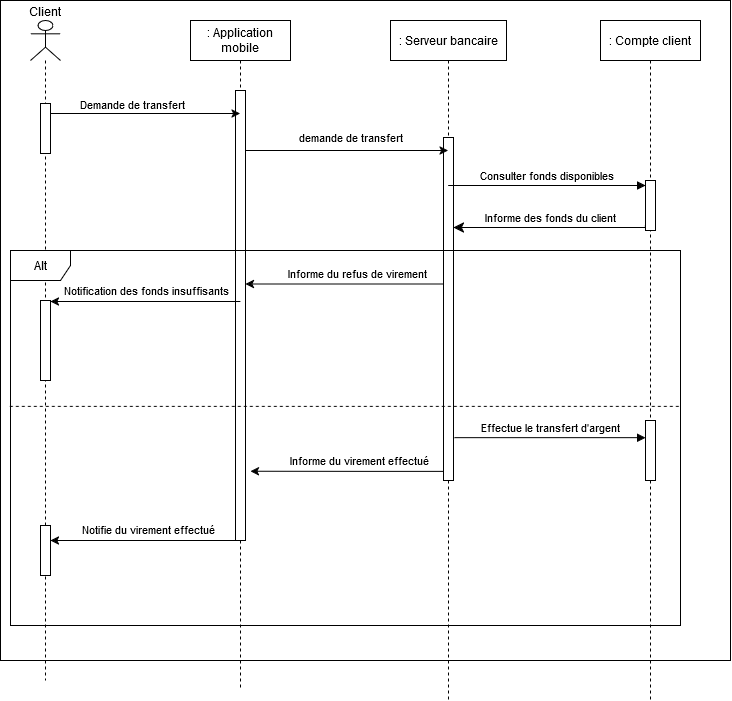

The diagram above was exported from draw.io. Its source (the exported page's mxGraphModel, read from the mxfile embedded in the PNG):
<mxGraphModel dx="1127" dy="813" grid="1" gridSize="10" guides="1" tooltips="1" connect="1" arrows="1" fold="1" page="1" pageScale="1" pageWidth="827" pageHeight="1169" math="0" shadow="0">
  <root>
    <mxCell id="0" />
    <mxCell id="1" parent="0" />
    <mxCell id="1xxx4IECUURJjX-TGaS5-63" value="" style="rounded=0;whiteSpace=wrap;html=1;fillColor=none;" vertex="1" parent="1">
      <mxGeometry x="10" y="10" width="730" height="660" as="geometry" />
    </mxCell>
    <mxCell id="1xxx4IECUURJjX-TGaS5-31" value=": Application mobile" style="shape=umlLifeline;perimeter=lifelinePerimeter;whiteSpace=wrap;html=1;container=1;dropTarget=0;collapsible=0;recursiveResize=0;outlineConnect=0;portConstraint=eastwest;newEdgeStyle={&quot;curved&quot;:0,&quot;rounded&quot;:0};" vertex="1" parent="1">
      <mxGeometry x="200" y="30" width="100" height="670" as="geometry" />
    </mxCell>
    <mxCell id="1xxx4IECUURJjX-TGaS5-43" value="" style="html=1;points=[[0,0,0,0,5],[0,1,0,0,-5],[1,0,0,0,5],[1,1,0,0,-5]];perimeter=orthogonalPerimeter;outlineConnect=0;targetShapes=umlLifeline;portConstraint=eastwest;newEdgeStyle={&quot;curved&quot;:0,&quot;rounded&quot;:0};" vertex="1" parent="1xxx4IECUURJjX-TGaS5-31">
      <mxGeometry x="45" y="70" width="10" height="450" as="geometry" />
    </mxCell>
    <mxCell id="1xxx4IECUURJjX-TGaS5-33" value="&lt;div&gt;Client&lt;/div&gt;&lt;div&gt;&lt;br&gt;&lt;/div&gt;&lt;div&gt;&lt;br&gt;&lt;/div&gt;&lt;div&gt;&lt;br&gt;&lt;/div&gt;&lt;div&gt;&lt;br&gt;&lt;/div&gt;" style="shape=umlLifeline;perimeter=lifelinePerimeter;whiteSpace=wrap;html=1;container=1;dropTarget=0;collapsible=0;recursiveResize=0;outlineConnect=0;portConstraint=eastwest;newEdgeStyle={&quot;curved&quot;:0,&quot;rounded&quot;:0};participant=umlActor;align=center;" vertex="1" parent="1">
      <mxGeometry x="40" y="30" width="30" height="660" as="geometry" />
    </mxCell>
    <mxCell id="1xxx4IECUURJjX-TGaS5-42" value="" style="html=1;points=[[0,0,0,0,5],[0,1,0,0,-5],[1,0,0,0,5],[1,1,0,0,-5]];perimeter=orthogonalPerimeter;outlineConnect=0;targetShapes=umlLifeline;portConstraint=eastwest;newEdgeStyle={&quot;curved&quot;:0,&quot;rounded&quot;:0};" vertex="1" parent="1xxx4IECUURJjX-TGaS5-33">
      <mxGeometry x="10" y="83" width="10" height="50" as="geometry" />
    </mxCell>
    <mxCell id="1xxx4IECUURJjX-TGaS5-60" value="" style="html=1;points=[[0,0,0,0,5],[0,1,0,0,-5],[1,0,0,0,5],[1,1,0,0,-5]];perimeter=orthogonalPerimeter;outlineConnect=0;targetShapes=umlLifeline;portConstraint=eastwest;newEdgeStyle={&quot;curved&quot;:0,&quot;rounded&quot;:0};" vertex="1" parent="1xxx4IECUURJjX-TGaS5-33">
      <mxGeometry x="10" y="505" width="10" height="50" as="geometry" />
    </mxCell>
    <mxCell id="1xxx4IECUURJjX-TGaS5-34" value=": Serveur bancaire" style="shape=umlLifeline;perimeter=lifelinePerimeter;whiteSpace=wrap;html=1;container=1;dropTarget=0;collapsible=0;recursiveResize=0;outlineConnect=0;portConstraint=eastwest;newEdgeStyle={&quot;curved&quot;:0,&quot;rounded&quot;:0};" vertex="1" parent="1">
      <mxGeometry x="400" y="30" width="116" height="680" as="geometry" />
    </mxCell>
    <mxCell id="1xxx4IECUURJjX-TGaS5-46" value="" style="html=1;points=[[0,0,0,0,5],[0,1,0,0,-5],[1,0,0,0,5],[1,1,0,0,-5]];perimeter=orthogonalPerimeter;outlineConnect=0;targetShapes=umlLifeline;portConstraint=eastwest;newEdgeStyle={&quot;curved&quot;:0,&quot;rounded&quot;:0};" vertex="1" parent="1xxx4IECUURJjX-TGaS5-34">
      <mxGeometry x="53" y="117" width="10" height="343" as="geometry" />
    </mxCell>
    <mxCell id="1xxx4IECUURJjX-TGaS5-35" value=": Compte client" style="shape=umlLifeline;perimeter=lifelinePerimeter;whiteSpace=wrap;html=1;container=1;dropTarget=0;collapsible=0;recursiveResize=0;outlineConnect=0;portConstraint=eastwest;newEdgeStyle={&quot;curved&quot;:0,&quot;rounded&quot;:0};" vertex="1" parent="1">
      <mxGeometry x="610" y="30" width="100" height="680" as="geometry" />
    </mxCell>
    <mxCell id="1xxx4IECUURJjX-TGaS5-39" value="" style="html=1;points=[[0,0,0,0,5],[0,1,0,0,-5],[1,0,0,0,5],[1,1,0,0,-5]];perimeter=orthogonalPerimeter;outlineConnect=0;targetShapes=umlLifeline;portConstraint=eastwest;newEdgeStyle={&quot;curved&quot;:0,&quot;rounded&quot;:0};" vertex="1" parent="1xxx4IECUURJjX-TGaS5-35">
      <mxGeometry x="45" y="160" width="10" height="50" as="geometry" />
    </mxCell>
    <mxCell id="1xxx4IECUURJjX-TGaS5-44" style="edgeStyle=orthogonalEdgeStyle;rounded=0;orthogonalLoop=1;jettySize=auto;html=1;curved=0;" edge="1" parent="1" source="1xxx4IECUURJjX-TGaS5-42">
      <mxGeometry relative="1" as="geometry">
        <mxPoint x="249.5" y="123.00000000000011" as="targetPoint" />
        <Array as="points">
          <mxPoint x="190" y="123" />
          <mxPoint x="190" y="123" />
        </Array>
      </mxGeometry>
    </mxCell>
    <mxCell id="1xxx4IECUURJjX-TGaS5-45" value="&lt;div&gt;Demande de transfert&lt;/div&gt;" style="edgeLabel;html=1;align=center;verticalAlign=middle;resizable=0;points=[];" vertex="1" connectable="0" parent="1xxx4IECUURJjX-TGaS5-44">
      <mxGeometry x="-0.2168" y="-1" relative="1" as="geometry">
        <mxPoint x="7" y="-10" as="offset" />
      </mxGeometry>
    </mxCell>
    <mxCell id="1xxx4IECUURJjX-TGaS5-47" style="edgeStyle=orthogonalEdgeStyle;rounded=0;orthogonalLoop=1;jettySize=auto;html=1;curved=0;" edge="1" parent="1" source="1xxx4IECUURJjX-TGaS5-43" target="1xxx4IECUURJjX-TGaS5-34">
      <mxGeometry relative="1" as="geometry">
        <Array as="points">
          <mxPoint x="380" y="160" />
          <mxPoint x="380" y="160" />
        </Array>
      </mxGeometry>
    </mxCell>
    <mxCell id="1xxx4IECUURJjX-TGaS5-48" value="demande de transfert" style="edgeLabel;html=1;align=center;verticalAlign=middle;resizable=0;points=[];" vertex="1" connectable="0" parent="1xxx4IECUURJjX-TGaS5-47">
      <mxGeometry x="0.0207" y="1" relative="1" as="geometry">
        <mxPoint x="1" y="-12" as="offset" />
      </mxGeometry>
    </mxCell>
    <mxCell id="1xxx4IECUURJjX-TGaS5-40" value="Consulter fonds disponibles" style="html=1;verticalAlign=bottom;endArrow=block;curved=0;rounded=0;entryX=0;entryY=0;entryDx=0;entryDy=5;" edge="1" target="1xxx4IECUURJjX-TGaS5-39" parent="1" source="1xxx4IECUURJjX-TGaS5-34">
      <mxGeometry relative="1" as="geometry">
        <mxPoint x="585" y="325" as="sourcePoint" />
      </mxGeometry>
    </mxCell>
    <mxCell id="1xxx4IECUURJjX-TGaS5-41" value="Informe des fonds du client" style="html=1;verticalAlign=bottom;endArrow=classic;endSize=8;rounded=0;exitX=0;exitY=1;exitDx=0;exitDy=-5;endFill=1;edgeStyle=orthogonalEdgeStyle;" edge="1" source="1xxx4IECUURJjX-TGaS5-39" parent="1" target="1xxx4IECUURJjX-TGaS5-46">
      <mxGeometry relative="1" as="geometry">
        <mxPoint x="585" y="395" as="targetPoint" />
        <Array as="points">
          <mxPoint x="655" y="237" />
        </Array>
      </mxGeometry>
    </mxCell>
    <mxCell id="1xxx4IECUURJjX-TGaS5-49" value="Alt" style="shape=umlFrame;whiteSpace=wrap;html=1;pointerEvents=0;" vertex="1" parent="1">
      <mxGeometry x="20" y="260" width="670" height="375" as="geometry" />
    </mxCell>
    <mxCell id="1xxx4IECUURJjX-TGaS5-50" value="" style="endArrow=none;dashed=1;html=1;rounded=0;exitX=-0.001;exitY=0.501;exitDx=0;exitDy=0;exitPerimeter=0;entryX=1.002;entryY=0.501;entryDx=0;entryDy=0;entryPerimeter=0;" edge="1" parent="1">
      <mxGeometry width="50" height="50" relative="1" as="geometry">
        <mxPoint x="19.329999999999814" y="415.875" as="sourcePoint" />
        <mxPoint x="691.3399999999999" y="415.875" as="targetPoint" />
      </mxGeometry>
    </mxCell>
    <mxCell id="1xxx4IECUURJjX-TGaS5-51" style="edgeStyle=orthogonalEdgeStyle;rounded=0;orthogonalLoop=1;jettySize=auto;html=1;curved=0;" edge="1" parent="1">
      <mxGeometry relative="1" as="geometry">
        <mxPoint x="453" y="293.51724137931046" as="sourcePoint" />
        <mxPoint x="255" y="293.51724137931046" as="targetPoint" />
        <Array as="points">
          <mxPoint x="310" y="294" />
          <mxPoint x="310" y="294" />
        </Array>
      </mxGeometry>
    </mxCell>
    <mxCell id="1xxx4IECUURJjX-TGaS5-52" value="Informe du refus de virement" style="edgeLabel;html=1;align=center;verticalAlign=middle;resizable=0;points=[];" vertex="1" connectable="0" parent="1xxx4IECUURJjX-TGaS5-51">
      <mxGeometry x="-0.2168" y="-1" relative="1" as="geometry">
        <mxPoint x="-9" y="-10" as="offset" />
      </mxGeometry>
    </mxCell>
    <mxCell id="1xxx4IECUURJjX-TGaS5-53" style="edgeStyle=orthogonalEdgeStyle;rounded=0;orthogonalLoop=1;jettySize=auto;html=1;curved=0;exitX=0.5;exitY=0.449;exitDx=0;exitDy=0;exitPerimeter=0;" edge="1" parent="1">
      <mxGeometry relative="1" as="geometry">
        <mxPoint x="250" y="311.01" as="sourcePoint" />
        <mxPoint x="59.999999999999886" y="311.0000000000001" as="targetPoint" />
        <Array as="points">
          <mxPoint x="110" y="311" />
          <mxPoint x="110" y="311" />
        </Array>
      </mxGeometry>
    </mxCell>
    <mxCell id="1xxx4IECUURJjX-TGaS5-54" value="Notification des fonds insuffisants" style="edgeLabel;html=1;align=center;verticalAlign=middle;resizable=0;points=[];" vertex="1" connectable="0" parent="1xxx4IECUURJjX-TGaS5-53">
      <mxGeometry x="-0.2168" y="-1" relative="1" as="geometry">
        <mxPoint x="-20" y="-10" as="offset" />
      </mxGeometry>
    </mxCell>
    <mxCell id="1xxx4IECUURJjX-TGaS5-55" value="" style="html=1;points=[[0,0,0,0,5],[0,1,0,0,-5],[1,0,0,0,5],[1,1,0,0,-5]];perimeter=orthogonalPerimeter;outlineConnect=0;targetShapes=umlLifeline;portConstraint=eastwest;newEdgeStyle={&quot;curved&quot;:0,&quot;rounded&quot;:0};" vertex="1" parent="1">
      <mxGeometry x="50" y="310" width="10" height="80" as="geometry" />
    </mxCell>
    <mxCell id="1xxx4IECUURJjX-TGaS5-56" value="" style="html=1;points=[[0,0,0,0,5],[0,1,0,0,-5],[1,0,0,0,5],[1,1,0,0,-5]];perimeter=orthogonalPerimeter;outlineConnect=0;targetShapes=umlLifeline;portConstraint=eastwest;newEdgeStyle={&quot;curved&quot;:0,&quot;rounded&quot;:0};" vertex="1" parent="1">
      <mxGeometry x="655" y="430" width="10" height="60" as="geometry" />
    </mxCell>
    <mxCell id="1xxx4IECUURJjX-TGaS5-57" value="Effectue le transfert d'argent" style="html=1;verticalAlign=bottom;endArrow=block;curved=0;rounded=0;" edge="1" parent="1" target="1xxx4IECUURJjX-TGaS5-56">
      <mxGeometry relative="1" as="geometry">
        <mxPoint x="464" y="447.15999999999997" as="sourcePoint" />
        <mxPoint x="661" y="447.15999999999997" as="targetPoint" />
      </mxGeometry>
    </mxCell>
    <mxCell id="1xxx4IECUURJjX-TGaS5-58" style="edgeStyle=orthogonalEdgeStyle;rounded=0;orthogonalLoop=1;jettySize=auto;html=1;curved=0;entryX=1.5;entryY=0.714;entryDx=0;entryDy=0;entryPerimeter=0;" edge="1" parent="1">
      <mxGeometry relative="1" as="geometry">
        <mxPoint x="453" y="481" as="sourcePoint" />
        <mxPoint x="260" y="480.8599999999999" as="targetPoint" />
        <Array as="points">
          <mxPoint x="380" y="481" />
          <mxPoint x="380" y="481" />
        </Array>
      </mxGeometry>
    </mxCell>
    <mxCell id="1xxx4IECUURJjX-TGaS5-59" value="Informe du virement effectué" style="edgeLabel;html=1;align=center;verticalAlign=middle;resizable=0;points=[];" vertex="1" connectable="0" parent="1xxx4IECUURJjX-TGaS5-58">
      <mxGeometry x="-0.2168" y="-1" relative="1" as="geometry">
        <mxPoint x="-9" y="-10" as="offset" />
      </mxGeometry>
    </mxCell>
    <mxCell id="1xxx4IECUURJjX-TGaS5-61" style="edgeStyle=orthogonalEdgeStyle;rounded=0;orthogonalLoop=1;jettySize=auto;html=1;curved=0;" edge="1" parent="1" source="1xxx4IECUURJjX-TGaS5-43" target="1xxx4IECUURJjX-TGaS5-60">
      <mxGeometry relative="1" as="geometry">
        <mxPoint x="253" y="540.14" as="sourcePoint" />
        <mxPoint x="60" y="539.9999999999999" as="targetPoint" />
        <Array as="points">
          <mxPoint x="110" y="550" />
          <mxPoint x="110" y="550" />
        </Array>
      </mxGeometry>
    </mxCell>
    <mxCell id="1xxx4IECUURJjX-TGaS5-62" value="Notifie du virement effectué" style="edgeLabel;html=1;align=center;verticalAlign=middle;resizable=0;points=[];" vertex="1" connectable="0" parent="1xxx4IECUURJjX-TGaS5-61">
      <mxGeometry x="-0.2168" y="-1" relative="1" as="geometry">
        <mxPoint x="-15" y="-10" as="offset" />
      </mxGeometry>
    </mxCell>
  </root>
</mxGraphModel>